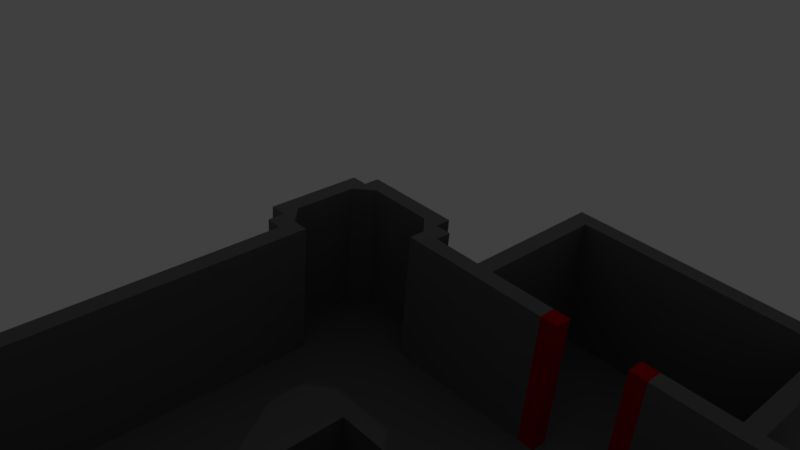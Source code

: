# Source: map1.blend  (saved by Blender 2.79.0; exported with 4.5.12 LTS)
import bpy
from mathutils import Matrix  # noqa: F401  (used for matrix-valued properties, if any)

bpy.ops.wm.read_factory_settings(use_empty=True)
scene = bpy.context.scene
scene.name = 'Scene'

# ---- collections
col_collection_1 = bpy.data.collections.new('Collection 1'); scene.collection.children.link(col_collection_1)

# ---- materials (node trees are filled in below, after node groups)
mat_material_005 = bpy.data.materials.new('Material.005')
mat_material_005.alpha_threshold = 0.0
mat_material_005.use_transparent_shadow = False
mat_material_005.preview_render_type = 'CUBE'
mat_material_005.diffuse_color = (0.1574, 0.1574, 0.1574, 1.0)
mat_material_005.roughness = 0.5
mat_material_002 = bpy.data.materials.new('Material.002')
mat_material_002.alpha_threshold = 0.0
mat_material_002.use_transparent_shadow = False
mat_material_002.preview_render_type = 'CUBE'
mat_material_002.diffuse_color = (0.4564, 0.0, 0.0, 1.0)
mat_material_002.specular_color = (0.4575, 0.0, 0.0)
mat_material_002.roughness = 0.5
mat_material_003 = bpy.data.materials.new('Material.003')
mat_material_003.alpha_threshold = 0.0
mat_material_003.use_transparent_shadow = False
mat_material_003.preview_render_type = 'CUBE'
mat_material_003.diffuse_color = (0.0, 0.0, 0.4564, 1.0)
mat_material_003.roughness = 0.5
mat_material_004 = bpy.data.materials.new('Material.004')
mat_material_004.alpha_threshold = 0.0
mat_material_004.use_transparent_shadow = False
mat_material_004.preview_render_type = 'CUBE'
mat_material_004.diffuse_color = (0.1025, 0.04689, 0.02991, 1.0)
mat_material_004.roughness = 0.5
mat_material_006 = bpy.data.materials.new('Material.006')
mat_material_006.alpha_threshold = 0.0
mat_material_006.use_transparent_shadow = False
mat_material_006.diffuse_color = (0.02198, 0.02198, 0.02198, 1.0)
mat_material_006.roughness = 0.5

# ---- material node trees

# ---- world
world_world = bpy.data.worlds.new('World'); scene.world = world_world
world_world.color = (0.05088, 0.05088, 0.05088)
world_world.use_sun_shadow = False
world_world.sun_shadow_jitter_overblur = 0.0
world_world.cycles.sampling_method = 'MANUAL'

# ---- cameras
cam_camera = bpy.data.cameras.new('Camera')
cam_camera.clip_end = 100.0
cam_camera.lens = 35.0
cam_camera.sensor_width = 32.0
cam_camera.sensor_height = 18.0
cam_camera.ortho_scale = 7.314
cam_camera.dof.focus_distance = 0.0
cam_camera.dof.aperture_fstop = 128.0

# ---- lights
light_lamp = bpy.data.lights.new('Lamp', 'POINT')
light_lamp.transmission_factor = 0.0
light_lamp.cutoff_distance = 30.0
light_lamp.energy = 100.0
light_lamp.shadow_buffer_clip_start = 1.001
light_lamp.shadow_soft_size = 0.1
light_lamp.shadow_maximum_resolution = 0.006
light_lamp.use_absolute_resolution = True

# ---- meshes
me_plane_001 = bpy.data.meshes.new('Plane.001')
me_plane_001.from_pydata([(0.5046, -0.001836, 0.2869), (0.5046, 3.998, 0.2869), (0.5046, -4.002, 0.2869), (-3.495, -0.001836, 0.2869), (4.505, -4.002, 0.2869), (-3.495, -4.002, 0.2869), (-3.495, 3.998, 0.2869), (4.505, 3.998, 0.2869), (0.5046, 5.998, 0.2869), (2.505, -0.001836, 0.2869), (0.5046, -6.002, 0.2869), (-1.495, -0.001836, 0.2869), (2.505, -4.002, 0.2869), (-3.495, -2.002, 0.2869), (-1.495, -4.002, 0.2869), (-3.495, 1.998, 0.2869), (-1.495, 3.998, 0.2869), (2.505, 3.998, 0.2869), (2.505, 1.998, 0.2869), (-1.495, -6.002, 0.2869), (2.505, -2.002, 0.2869), (-1.495, 5.998, 0.2869), (0.5046, -1.002, 0.2869), (1.505, -0.001836, 0.2869), (0.5046, 2.998, 0.2869), (0.5046, -5.002, 0.2869), (-2.495, -0.001836, 0.2869), (1.505, -4.002, 0.2869), (-3.495, -1.002, 0.2869), (-2.495, -4.002, 0.2869), (-3.495, 2.998, 0.2869), (-2.495, 3.998, 0.2869), (4.505, 2.998, 0.2869), (1.505, 3.998, 0.2869), (0.5046, 4.998, 0.2869), (0.5046, -3.002, 0.2869), (3.505, -0.001836, 0.2869), (0.5046, 0.9982, 0.2869), (-0.4954, -0.001836, 0.2869), (4.505, -3.002, 0.2869), (3.505, -4.002, 0.2869), (-3.495, -3.002, 0.2869), (-4.495, -4.002, 0.2869), (-0.4954, -4.002, 0.2869), (-3.495, 0.9982, 0.2869), (-4.495, 3.998, 0.2869), (-0.4954, 3.998, 0.2869), (3.505, 3.998, 0.2869), (2.505, 2.998, 0.2869), (2.505, 0.9982, 0.2869), (3.505, 1.998, 0.2869), (1.505, 5.998, 0.2869), (-1.495, 2.998, 0.2869), (-1.495, 0.9982, 0.2869), (-2.495, 1.998, 0.2869), (-1.495, -5.002, 0.2869), (-0.4954, -6.002, 0.2869), (1.505, -6.002, 0.2869), (2.505, -1.002, 0.2869), (2.505, -3.002, 0.2869), (3.505, -2.002, 0.2869), (-1.495, -1.002, 0.2869), (-1.495, -3.002, 0.2869), (-2.495, -2.002, 0.2869), (-1.495, 4.998, 0.2869), (-0.4954, 5.998, 0.2869), (-0.4954, 4.998, 0.2869), (-0.4954, -3.002, 0.2869), (-2.495, -3.002, 0.2869), (-2.495, -1.002, 0.2869), (3.505, -3.002, 0.2869), (1.505, -3.002, 0.2869), (1.505, -1.002, 0.2869), (1.505, -5.002, 0.2869), (-4.495, -3.002, 0.2869), (-0.4954, 0.9982, 0.2869), (-2.495, 0.9982, 0.2869), (-2.495, 2.998, 0.2869), (1.505, 4.998, 0.2869), (3.505, 0.9982, 0.2869), (1.505, 0.9982, 0.2869), (1.505, 2.998, 0.2869), (3.505, 2.998, 0.2869), (-0.4954, 2.998, 0.2869), (-4.495, 2.998, 0.2869), (-0.4954, -5.002, 0.2869), (3.505, -1.002, 0.2869), (-0.4954, -1.002, 0.2869), (0.5046, -0.5018, 0.2869), (1.005, -0.001836, 0.2869), (0.5046, 3.498, 0.2869), (0.5046, -4.502, 0.2869), (-2.995, -0.001836, 0.2869), (4.505, -4.502, 0.2869), (1.005, -4.002, 0.2869), (-3.495, -0.5018, 0.2869), (-3.495, -4.502, 0.2869), (-2.995, -4.002, 0.2869), (-3.495, 3.498, 0.2869), (-2.995, 3.998, 0.2869), (4.505, 3.498, 0.2869), (1.005, 3.998, 0.2869), (0.5046, 5.498, 0.2869), (0.5046, -2.502, 0.2869), (3.005, -0.001836, 0.2869), (0.5046, 1.498, 0.2869), (0.5046, -6.502, 0.2869), (-0.9954, -0.001836, 0.2869), (3.005, -4.002, 0.2869), (-3.495, -2.502, 0.2869), (-0.9954, -4.002, 0.2869), (-3.495, 1.498, 0.2869), (-0.9954, 3.998, 0.2869), (3.005, 3.998, 0.2869), (2.505, 3.498, 0.2869), (2.505, 1.498, 0.2869), (3.005, 1.998, 0.2869), (1.005, 5.998, 0.2869), (-1.495, 3.498, 0.2869), (-1.495, 1.498, 0.2869), (-2.995, 1.998, 0.2869), (-1.495, -4.502, 0.2869), (-1.495, -6.502, 0.2869), (-0.9954, -6.002, 0.2869), (1.005, -6.002, 0.2869), (2.505, -0.5018, 0.2869), (2.505, -2.502, 0.2869), (3.005, -2.002, 0.2869), (-1.495, -0.5018, 0.2869), (-1.495, -2.502, 0.2869), (-2.995, -2.002, 0.2869), (-1.495, 5.498, 0.2869), (-0.9954, 5.998, 0.2869), (0.5046, 6.498, 0.2869), (0.5046, -1.502, 0.2869), (2.005, -0.001836, 0.2869), (0.5046, 2.498, 0.2869), (0.5046, -5.502, 0.2869), (-1.995, -0.001836, 0.2869), (2.005, -4.002, 0.2869), (-3.495, -1.502, 0.2869), (-1.995, -4.002, 0.2869), (-3.495, 2.498, 0.2869), (-1.995, 3.998, 0.2869), (2.005, 3.998, 0.2869), (0.5046, 4.498, 0.2869), (0.5046, -3.502, 0.2869), (-3.995, -0.001836, 0.2869), (4.005, -0.001836, 0.2869), (0.5046, 0.4982, 0.2869), (0.004589, -0.001836, 0.2869), (4.505, -3.502, 0.2869), (4.005, -4.002, 0.2869), (-3.495, -3.502, 0.2869), (-3.995, -4.002, 0.2869), (0.004589, -4.002, 0.2869), (-3.495, 4.498, 0.2869), (-3.495, 0.4982, 0.2869), (-3.995, 3.998, 0.2869), (0.004589, 3.998, 0.2869), (4.505, 4.498, 0.2869), (4.005, 3.998, 0.2869), (2.505, 2.498, 0.2869), (2.505, 0.4982, 0.2869), (4.005, 1.998, 0.2869), (2.005, 5.998, 0.2869), (-1.495, 2.498, 0.2869), (-1.495, 0.4982, 0.2869), (-3.995, 1.998, 0.2869), (-1.495, -5.502, 0.2869), (-1.995, -6.002, 0.2869), (0.004589, -6.002, 0.2869), (-3.995, -2.002, 0.2869), (2.005, -6.002, 0.2869), (2.505, -1.502, 0.2869), (2.505, -3.502, 0.2869), (4.005, -2.002, 0.2869), (-1.495, -1.502, 0.2869), (-1.495, -3.502, 0.2869), (-1.495, 6.498, 0.2869), (-1.495, 4.498, 0.2869), (-1.995, 5.998, 0.2869), (0.004589, 5.998, 0.2869), (-0.4954, 5.498, 0.2869), (-0.4954, 4.498, 0.2869), (-0.9954, 4.998, 0.2869), (0.004589, 4.998, 0.2869), (-1.995, 4.998, 0.2869), (-0.4954, -2.502, 0.2869), (-0.4954, -3.502, 0.2869), (-0.9954, -3.002, 0.2869), (0.004589, -3.002, 0.2869), (-2.495, -2.502, 0.2869), (-2.495, -3.502, 0.2869), (-2.995, -3.002, 0.2869), (-1.995, -3.002, 0.2869), (-2.495, -0.5018, 0.2869), (-2.495, -1.502, 0.2869), (-2.995, -1.002, 0.2869), (3.505, -2.502, 0.2869), (3.505, -3.502, 0.2869), (3.005, -3.002, 0.2869), (4.005, -3.002, 0.2869), (1.505, -2.502, 0.2869), (1.505, -3.502, 0.2869), (1.005, -3.002, 0.2869), (2.005, -3.002, 0.2869), (1.505, -0.5018, 0.2869), (1.505, -1.502, 0.2869), (1.005, -1.002, 0.2869), (1.505, -6.502, 0.2869), (1.505, -4.502, 0.2869), (1.505, -5.502, 0.2869), (1.005, -5.002, 0.2869), (2.005, -5.002, 0.2869), (-4.495, -3.502, 0.2869), (-3.995, -3.002, 0.2869), (-0.4954, -6.502, 0.2869), (-1.995, -5.002, 0.2869), (-4.495, 4.498, 0.2869), (-3.995, 0.9982, 0.2869), (-0.4954, 1.498, 0.2869), (-0.4954, 0.4982, 0.2869), (-0.9954, 0.9982, 0.2869), (0.004589, 0.9982, 0.2869), (-2.495, 1.498, 0.2869), (-2.495, 0.4982, 0.2869), (-2.995, 0.9982, 0.2869), (-2.495, 3.498, 0.2869), (-2.495, 2.498, 0.2869), (-2.995, 2.998, 0.2869), (-1.995, 2.998, 0.2869), (3.505, 4.498, 0.2869), (1.505, 5.498, 0.2869), (1.505, 4.498, 0.2869), (1.005, 4.998, 0.2869), (2.005, 4.998, 0.2869), (1.505, 6.498, 0.2869), (3.505, 1.498, 0.2869), (3.505, 0.4982, 0.2869), (3.005, 0.9982, 0.2869), (4.005, 0.9982, 0.2869), (1.505, 1.498, 0.2869), (1.505, 0.4982, 0.2869), (1.005, 0.9982, 0.2869), (1.505, 3.498, 0.2869), (1.505, 2.498, 0.2869), (1.005, 2.998, 0.2869), (2.005, 2.998, 0.2869), (3.505, 3.498, 0.2869), (3.505, 2.498, 0.2869), (3.005, 2.998, 0.2869), (4.005, 2.998, 0.2869), (-0.4954, 3.498, 0.2869), (-0.4954, 2.498, 0.2869), (-0.9954, 2.998, 0.2869), (0.004589, 2.998, 0.2869), (-4.495, 3.498, 0.2869), (-3.995, 2.998, 0.2869), (-0.4954, -4.502, 0.2869), (-0.4954, -5.502, 0.2869), (-0.9954, -5.002, 0.2869), (0.004589, -5.002, 0.2869), (-4.495, -4.502, 0.2869), (-3.995, -1.002, 0.2869), (3.505, -4.502, 0.2869), (3.505, -0.5018, 0.2869), (3.505, -1.502, 0.2869), (3.005, -1.002, 0.2869), (4.005, -1.002, 0.2869), (-0.4954, -0.5018, 0.2869), (-0.4954, -1.502, 0.2869), (-0.9954, -1.002, 0.2869), (0.004589, -1.002, 0.2869), (-0.4954, 6.498, 0.2869), (0.004589, 6.498, 0.2869), (-0.9954, 6.498, 0.2869), (0.004589, -1.502, 0.2869), (-0.9954, -1.502, 0.2869), (-0.9954, -0.5018, 0.2869), (4.005, -1.502, 0.2869), (3.005, -1.502, 0.2869), (3.005, -0.5018, 0.2869), (3.005, -4.502, 0.2869), (-3.995, -1.502, 0.2869), (0.004589, -5.502, 0.2869), (-0.9954, -5.502, 0.2869), (-0.9954, -4.502, 0.2869), (-3.995, 2.498, 0.2869), (0.004589, 2.498, 0.2869), (-0.9954, 2.498, 0.2869), (-0.9954, 3.498, 0.2869), (4.005, 2.498, 0.2869), (3.005, 2.498, 0.2869), (3.005, 3.498, 0.2869), (2.005, 2.498, 0.2869), (1.005, 2.498, 0.2869), (1.005, 3.498, 0.2869), (2.005, 0.4982, 0.2869), (1.005, 0.4982, 0.2869), (1.005, 1.498, 0.2869), (4.005, 0.4982, 0.2869), (3.005, 0.4982, 0.2869), (3.005, 1.498, 0.2869), (2.005, 6.498, 0.2869), (1.005, 6.498, 0.2869), (2.005, 4.498, 0.2869), (1.005, 4.498, 0.2869), (1.005, 5.498, 0.2869), (4.005, 4.498, 0.2869), (3.005, 4.498, 0.2869), (-1.995, 2.498, 0.2869), (-2.995, 2.498, 0.2869), (-2.995, 3.498, 0.2869), (-1.995, 0.4982, 0.2869), (-2.995, 0.4982, 0.2869), (-2.995, 1.498, 0.2869), (0.004589, 0.4982, 0.2869), (-0.9954, 0.4982, 0.2869), (-0.9954, 1.498, 0.2869), (-3.995, 0.4982, 0.2869), (-3.995, 4.498, 0.2869), (-1.995, -5.502, 0.2869), (-2.995, -4.502, 0.2869), (-0.9954, -6.502, 0.2869), (-3.995, -3.502, 0.2869), (2.005, -5.502, 0.2869), (1.005, -5.502, 0.2869), (1.005, -4.502, 0.2869), (1.005, -6.502, 0.2869), (1.005, -1.502, 0.2869), (1.005, -0.5018, 0.2869), (2.005, -3.502, 0.2869), (1.005, -3.502, 0.2869), (1.005, -2.502, 0.2869), (4.005, -3.502, 0.2869), (3.005, -3.502, 0.2869), (3.005, -2.502, 0.2869), (-2.995, -1.502, 0.2869), (-2.995, -0.5018, 0.2869), (-1.995, -3.502, 0.2869), (-2.995, -3.502, 0.2869), (-2.995, -2.502, 0.2869), (0.004589, -3.502, 0.2869), (-0.9954, -3.502, 0.2869), (-0.9954, -2.502, 0.2869), (-1.995, 6.498, 0.2869), (-1.995, 4.498, 0.2869), (-2.995, 4.498, 0.2869), (0.004589, 4.498, 0.2869), (-0.9954, 4.498, 0.2869), (-0.9954, 5.498, 0.2869), (0.004589, 5.498, 0.2869), (-1.995, 5.498, 0.2869), (0.004589, -2.502, 0.2869), (-1.995, -2.502, 0.2869), (-1.995, -0.5018, 0.2869), (4.005, -2.502, 0.2869), (2.005, -2.502, 0.2869), (2.005, -0.5018, 0.2869), (2.005, -6.502, 0.2869), (2.005, -4.502, 0.2869), (-3.995, -2.502, 0.2869), (0.004589, -6.502, 0.2869), (-1.995, -6.502, 0.2869), (-1.995, -4.502, 0.2869), (-3.995, 1.498, 0.2869), (0.004589, 1.498, 0.2869), (-1.995, 3.498, 0.2869), (2.005, 5.498, 0.2869), (4.005, 1.498, 0.2869), (2.005, 3.498, 0.2869), (4.005, 3.498, 0.2869), (0.004589, 3.498, 0.2869), (-3.995, 3.498, 0.2869), (0.004589, -4.502, 0.2869), (-3.995, -4.502, 0.2869), (-3.995, -0.5018, 0.2869), (4.005, -4.502, 0.2869), (4.005, -0.5018, 0.2869), (0.004589, -0.5018, 0.2869), (0.5046, -2.502, -3.147), (0.5046, -2.002, -3.147), (0.5046, 1.498, -3.147), (0.5046, 1.998, -3.147), (2.505, 1.498, -3.147), (2.505, 1.998, -3.147), (1.005, 1.998, -3.147), (-1.495, 1.498, -3.147), (-1.495, 1.998, -3.147), (-0.9954, 1.998, -3.147), (2.505, -2.502, -3.147), (2.505, -2.002, -3.147), (1.005, -2.002, -3.147), (-1.495, -2.502, -3.147), (-1.495, -2.002, -3.147), (-0.9954, -2.002, -3.147), (2.505, 0.4982, -3.147), (2.505, 0.9982, -3.147), (2.005, 1.998, -3.147), (1.505, 1.998, -3.147), (-1.495, 0.4982, -3.147), (-1.495, 0.9982, -3.147), (-1.995, 1.998, -3.147), (-2.495, 1.998, -3.147), (0.004589, 1.998, -3.147), (-0.4954, 1.998, -3.147), (2.505, -1.502, -3.147), (2.505, -1.002, -3.147), (2.005, -2.002, -3.147), (1.505, -2.002, -3.147), (-1.495, -1.502, -3.147), (-1.495, -1.002, -3.147), (-1.995, -2.002, -3.147), (-2.495, -2.002, -3.147), (0.004589, -2.002, -3.147), (-0.4954, -2.002, -3.147), (-0.4954, -2.502, -3.147), (-2.495, -2.502, -3.147), (-2.495, -1.502, -3.147), (-2.495, -1.002, -3.147), (-1.995, -1.002, -3.147), (1.505, -2.502, -3.147), (1.505, -1.502, -3.147), (1.505, -1.002, -3.147), (2.005, -1.002, -3.147), (-0.4954, 1.498, -3.147), (-2.495, 1.498, -3.147), (-2.495, 0.4982, -3.147), (-2.495, 0.9982, -3.147), (-1.995, 0.9982, -3.147), (1.505, 1.498, -3.147), (1.505, 0.4982, -3.147), (1.505, 0.9982, -3.147), (2.005, 0.9982, -3.147), (2.505, -0.5018, -3.147), (-1.495, -0.5018, -3.147), (0.5046, -1.502, -3.147), (0.5046, 2.498, -3.147), (2.505, 2.498, -3.147), (-1.495, 2.498, -3.147), (-2.495, -0.5018, -3.147), (1.505, -0.5018, -3.147), (-2.495, 2.498, -3.147), (1.505, 2.498, -3.147), (-0.4954, 2.498, -3.147), (-0.4954, -1.502, -3.147), (0.004589, -1.502, -3.147), (-0.9954, -1.502, -3.147), (0.004589, 2.498, -3.147), (-0.9954, 2.498, -3.147), (2.005, 2.498, -3.147), (1.005, 2.498, -3.147), (2.005, 0.4982, -3.147), (1.005, 1.498, -3.147), (-1.995, 2.498, -3.147), (-1.995, 0.4982, -3.147), (-0.9954, 1.498, -3.147), (2.005, -1.502, -3.147), (1.005, -1.502, -3.147), (1.005, -2.502, -3.147), (-1.995, -1.502, -3.147), (-0.9954, -2.502, -3.147), (0.004589, -2.502, -3.147), (-1.995, -2.502, -3.147), (-1.995, -0.5018, -3.147), (2.005, -2.502, -3.147), (2.005, -0.5018, -3.147), (0.004589, 1.498, -3.147), (-1.995, 1.498, -3.147), (2.005, 1.498, -3.147), (-2.495, 0.9982, 0.2869), (-2.495, 0.9982, -3.147), (0.5046, -4.252, 0.2869), (4.505, -4.252, 0.2869), (0.7546, -4.002, 0.2869), (4.755, -4.002, 0.2869), (4.505, 3.748, 0.2869), (0.7546, 3.998, 0.2869), (4.755, 3.998, 0.2869), (2.755, -4.002, 0.2869), (-1.245, -4.002, 0.2869), (-1.245, 3.998, 0.2869), (2.755, 3.998, 0.2869), (-1.495, -4.252, 0.2869), (2.505, -4.252, 0.2869), (1.755, -4.002, 0.2869), (-2.245, -4.002, 0.2869), (-2.245, 3.998, 0.2869), (4.505, 2.748, 0.2869), (1.755, 3.998, 0.2869), (-4.245, -0.001836, 0.2869), (4.505, -3.252, 0.2869), (-3.495, 4.748, 0.2869), (4.505, 4.748, 0.2869), (-4.245, 1.998, 0.2869), (-4.245, -2.002, 0.2869), (4.755, -3.002, 0.2869), (1.505, -4.252, 0.2869), (-4.495, -3.252, 0.2869), (-4.245, -3.002, 0.2869), (-2.495, -4.252, 0.2869), (-4.495, 4.748, 0.2869), (-4.245, 0.9982, 0.2869), (3.505, 4.748, 0.2869), (4.755, 2.998, 0.2869), (-4.495, 3.748, 0.2869), (-4.495, 2.748, 0.2869), (-4.245, 2.998, 0.2869), (-0.4954, -4.252, 0.2869), (-4.495, -4.252, 0.2869), (-4.245, -1.002, 0.2869), (4.505, -4.752, 0.2869), (1.255, -4.002, 0.2869), (-3.495, -4.752, 0.2869), (-2.745, -4.002, 0.2869), (-2.745, 3.998, 0.2869), (4.505, 3.248, 0.2869), (1.255, 3.998, 0.2869), (4.505, -2.752, 0.2869), (-4.745, -4.002, 0.2869), (-0.7454, -4.002, 0.2869), (-4.745, 3.998, 0.2869), (-0.7454, 3.998, 0.2869), (2.255, -4.002, 0.2869), (-1.745, -4.002, 0.2869), (-1.745, 3.998, 0.2869), (2.255, 3.998, 0.2869), (0.5046, 4.248, 0.2869), (4.255, -0.001836, 0.2869), (4.505, -3.752, 0.2869), (4.505, 4.248, 0.2869), (4.255, 1.998, 0.2869), (2.505, 4.248, 0.2869), (4.255, -2.002, 0.2869), (-1.495, 4.248, 0.2869), (-0.4954, 4.248, 0.2869), (-2.495, 4.248, 0.2869), (4.255, -3.002, 0.2869), (-4.495, -2.752, 0.2869), (-4.495, -3.752, 0.2869), (-4.745, -3.002, 0.2869), (-4.495, 4.248, 0.2869), (1.505, 4.248, 0.2869), (4.255, 0.9982, 0.2869), (4.255, 2.998, 0.2869), (-4.495, 3.248, 0.2869), (-4.745, 2.998, 0.2869), (-4.495, -4.752, 0.2869), (3.505, -4.752, 0.2869), (4.255, -1.002, 0.2869), (4.005, -1.252, 0.2869), (4.005, -1.752, 0.2869), (4.255, -1.502, 0.2869), (3.005, -4.252, 0.2869), (3.005, -4.752, 0.2869), (2.755, -4.502, 0.2869), (3.255, -4.502, 0.2869), (-3.995, -1.252, 0.2869), (-3.995, -1.752, 0.2869), (-4.245, -1.502, 0.2869), (-4.745, -4.502, 0.2869), (-0.9954, -4.252, 0.2869), (-1.245, -4.502, 0.2869), (-0.7454, -4.502, 0.2869), (-3.995, 2.748, 0.2869), (-3.995, 2.248, 0.2869), (-4.245, 2.498, 0.2869), (-4.745, 3.498, 0.2869), (4.005, 2.748, 0.2869), (4.005, 2.248, 0.2869), (4.255, 2.498, 0.2869), (4.755, 3.498, 0.2869), (4.005, 0.7482, 0.2869), (4.005, 0.2482, 0.2869), (4.255, 0.4982, 0.2869), (2.005, 4.248, 0.2869), (1.755, 4.498, 0.2869), (1.005, 4.248, 0.2869), (0.7546, 4.498, 0.2869), (1.255, 4.498, 0.2869), (4.005, 4.748, 0.2869), (3.755, 4.498, 0.2869), (4.255, 4.498, 0.2869), (3.005, 4.748, 0.2869), (3.005, 4.248, 0.2869), (2.755, 4.498, 0.2869), (3.255, 4.498, 0.2869), (-3.995, 0.7482, 0.2869), (-3.995, 0.2482, 0.2869), (-4.245, 0.4982, 0.2869), (-3.995, 4.748, 0.2869), (-4.245, 4.498, 0.2869), (-3.745, 4.498, 0.2869), (-4.745, 4.498, 0.2869), (-2.995, -4.252, 0.2869), (-2.995, -4.752, 0.2869), (-3.245, -4.502, 0.2869), (-2.745, -4.502, 0.2869), (-4.745, -3.502, 0.2869), (4.755, -4.502, 0.2869), (1.005, -4.252, 0.2869), (0.7546, -4.502, 0.2869), (1.255, -4.502, 0.2869), (4.755, -3.502, 0.2869), (-1.995, 4.248, 0.2869), (-1.745, 4.498, 0.2869), (-2.995, 4.748, 0.2869), (-2.995, 4.248, 0.2869), (-3.245, 4.498, 0.2869), (-2.745, 4.498, 0.2869), (-0.9954, 4.248, 0.2869), (-1.245, 4.498, 0.2869), (-0.7454, 4.498, 0.2869), (4.755, 4.498, 0.2869), (4.005, -2.252, 0.2869), (4.005, -2.752, 0.2869), (4.255, -2.502, 0.2869), (2.005, -4.252, 0.2869), (1.755, -4.502, 0.2869), (-3.995, -2.252, 0.2869), (-3.995, -2.752, 0.2869), (-4.245, -2.502, 0.2869), (-1.995, -4.252, 0.2869), (-1.745, -4.502, 0.2869), (-3.995, 1.748, 0.2869), (-3.995, 1.248, 0.2869), (-4.245, 1.498, 0.2869), (4.005, 1.748, 0.2869), (4.005, 1.248, 0.2869), (4.255, 1.498, 0.2869), (-3.995, -4.752, 0.2869), (-4.245, -4.502, 0.2869), (-3.745, -4.502, 0.2869), (-3.995, -0.2518, 0.2869), (-3.995, -0.7518, 0.2869), (-4.245, -0.5018, 0.2869), (4.005, -4.752, 0.2869), (3.755, -4.502, 0.2869), (4.255, -4.502, 0.2869), (4.005, -0.2518, 0.2869), (4.005, -0.7518, 0.2869), (4.255, -0.5018, 0.2869), (4.255, -0.7518, 0.2869), (4.255, -4.752, 0.2869), (3.755, -4.752, 0.2869), (-4.245, -0.7518, 0.2869), (-4.245, -0.2518, 0.2869), (-3.745, -4.752, 0.2869), (-4.245, -4.752, 0.2869), (4.255, 1.248, 0.2869), (-4.245, 1.248, 0.2869), (-4.245, 1.748, 0.2869), (-2.245, -4.252, 0.2869), (-4.245, -2.752, 0.2869), (-4.245, -2.252, 0.2869), (1.755, -4.252, 0.2869), (4.255, -2.752, 0.2869), (4.755, 4.248, 0.2869), (-0.7454, 4.248, 0.2869), (-1.245, 4.248, 0.2869), (-2.745, 4.248, 0.2869), (-3.245, 4.748, 0.2869), (-1.745, 4.248, 0.2869), (-2.245, 4.248, 0.2869), (4.755, -3.752, 0.2869), (4.755, -3.252, 0.2869), (0.7546, -4.252, 0.2869), (4.755, -4.252, 0.2869), (-4.745, -3.752, 0.2869), (-3.245, -4.752, 0.2869), (-4.745, 4.248, 0.2869), (-4.245, 4.748, 0.2869), (-4.245, 0.2482, 0.2869), (-4.245, 0.7482, 0.2869), (2.755, 4.248, 0.2869), (3.755, 4.748, 0.2869), (1.255, 4.248, 0.2869), (0.7546, 4.248, 0.2869), (2.255, 4.248, 0.2869), (1.755, 4.248, 0.2869), (4.255, 0.2482, 0.2869), (4.755, 3.248, 0.2869), (4.755, 3.748, 0.2869), (4.255, 2.248, 0.2869), (-4.745, 3.248, 0.2869), (-4.245, 2.248, 0.2869), (-4.245, 2.748, 0.2869), (-1.245, -4.252, 0.2869), (-4.245, -1.752, 0.2869), (-4.245, -1.252, 0.2869), (3.255, -4.752, 0.2869), (2.755, -4.252, 0.2869), (4.255, -1.752, 0.2869), (4.255, -1.252, 0.2869), (-4.745, -4.252, 0.2869), (-0.7454, -4.252, 0.2869), (-4.745, 3.748, 0.2869), (4.255, 2.748, 0.2869), (4.255, 0.7482, 0.2869), (4.255, 4.748, 0.2869), (3.255, 4.748, 0.2869), (-3.745, 4.748, 0.2869), (-2.745, -4.252, 0.2869), (-4.745, -3.252, 0.2869), (1.255, -4.252, 0.2869), (4.255, -2.252, 0.2869), (2.255, -4.252, 0.2869), (-1.745, -4.252, 0.2869), (4.255, 1.748, 0.2869), (4.255, -0.2518, 0.2869), (-1.495, -4.002, 0.2869), (-1.495, 3.998, 0.2869), (-2.495, -4.002, 0.2869), (-2.495, 3.998, 0.2869), (-4.495, -4.002, 0.2869), (-0.4954, -4.002, 0.2869), (-4.495, 3.998, 0.2869), (-0.4954, 3.998, 0.2869), (-3.495, -4.502, 0.2869), (-2.995, -4.002, 0.2869), (-2.995, 3.998, 0.2869), (-0.9954, -4.002, 0.2869), (-0.9954, 3.998, 0.2869), (-1.995, -4.002, 0.2869), (-1.995, 3.998, 0.2869), (-3.995, -0.001836, 0.2869), (-3.495, 4.498, 0.2869), (-3.995, 1.998, 0.2869), (-3.995, -2.002, 0.2869), (-4.495, -3.502, 0.2869), (-3.995, 0.9982, 0.2869), (-4.495, 3.498, 0.2869), (-3.995, -1.002, 0.2869), (-3.995, -1.502, 0.2869), (-3.995, 2.498, 0.2869), (-3.995, 0.4982, 0.2869), (-3.995, 4.498, 0.2869), (-3.995, -2.502, 0.2869), (-3.995, 1.498, 0.2869), (-3.995, -4.502, 0.2869), (-3.995, -0.5018, 0.2869), (-1.245, -4.002, 0.2869), (-1.245, 3.998, 0.2869), (-2.245, -4.002, 0.2869), (-2.245, 3.998, 0.2869), (-4.495, -3.252, 0.2869), (-4.245, -3.002, 0.2869), (-4.495, 3.748, 0.2869), (-4.245, 2.998, 0.2869), (-4.495, -4.252, 0.2869), (-2.745, -4.002, 0.2869), (-2.745, 3.998, 0.2869), (-0.7454, -4.002, 0.2869), (-0.7454, 3.998, 0.2869), (-1.745, -4.002, 0.2869), (-1.745, 3.998, 0.2869), (-4.495, -3.752, 0.2869), (-4.495, 4.248, 0.2869), (-4.495, 3.248, 0.2869), (-3.995, -1.252, 0.2869), (-3.995, -1.752, 0.2869), (-3.995, 2.748, 0.2869), (-3.995, 2.248, 0.2869), (-3.995, 0.7482, 0.2869), (-3.995, 0.2482, 0.2869), (-4.245, 4.498, 0.2869), (-3.745, 4.498, 0.2869), (-2.995, -4.252, 0.2869), (-3.245, -4.502, 0.2869), (-2.995, 4.248, 0.2869), (-3.245, 4.498, 0.2869), (-3.995, -2.252, 0.2869), (-3.995, -2.752, 0.2869), (-3.995, 1.748, 0.2869), (-3.995, 1.248, 0.2869), (-4.245, -4.502, 0.2869), (-3.745, -4.502, 0.2869), (-3.995, -0.2518, 0.2869), (-3.995, -0.7518, 0.2869), (-1.995, -4.002, 2.287), (-1.745, -4.002, 2.287), (2.005, -4.002, 2.287), (2.255, -4.002, 2.287), (-0.9954, 3.998, 2.287), (-0.7454, 3.998, 2.287), (-0.9954, -4.002, 2.287), (-0.7454, -4.002, 2.287), (1.005, 3.998, 2.287), (1.255, 3.998, 2.287), (4.505, 3.498, 2.287), (4.505, 3.248, 2.287), (-2.995, 3.998, 2.287), (-2.745, 3.998, 2.287), (-2.995, -4.002, 2.287), (-2.745, -4.002, 2.287), (-3.495, -4.502, 2.287), (-3.495, -4.752, 2.287), (1.005, -4.002, 2.287), (1.255, -4.002, 2.287), (4.505, -4.502, 2.287), (4.505, -4.752, 2.287), (-4.495, -4.002, 2.287), (-4.495, -4.252, 2.287), (-0.4954, -4.002, 2.287), (-0.4954, -4.252, 2.287), (-4.245, 2.998, 2.287), (-4.495, 2.998, 2.287), (-4.495, 2.748, 2.287), (-4.495, 3.998, 2.287), (-4.495, 3.748, 2.287), (4.755, 2.998, 2.287), (-2.495, -4.252, 2.287), (-4.245, -3.002, 2.287), (-4.495, -3.002, 2.287), (-4.495, -3.252, 2.287), (1.505, -4.252, 2.287), (4.755, -3.002, 2.287), (4.505, -3.002, 2.287), (4.505, -3.252, 2.287), (1.505, 3.998, 2.287), (1.755, 3.998, 2.287), (4.505, 2.998, 2.287), (4.505, 2.748, 2.287), (-2.495, 3.998, 2.287), (-2.245, 3.998, 2.287), (-2.495, -4.002, 2.287), (-2.245, -4.002, 2.287), (1.505, -4.002, 2.287), (1.755, -4.002, 2.287), (2.505, -4.252, 2.287), (-1.495, -4.252, 2.287), (2.505, 3.998, 2.287), (2.755, 3.998, 2.287), (-1.495, 3.998, 2.287), (-1.245, 3.998, 2.287), (-1.495, -4.002, 2.287), (-1.245, -4.002, 2.287), (2.505, -4.002, 2.287), (2.755, -4.002, 2.287), (4.755, 3.998, 2.287), (0.5046, 3.998, 2.287), (0.7546, 3.998, 2.287), (4.505, 3.998, 2.287), (4.505, 3.748, 2.287), (4.755, -4.002, 2.287), (0.7546, -4.002, 2.287), (4.505, -4.002, 2.287), (4.505, -4.252, 2.287), (0.5046, -4.002, 2.287), (0.5046, -4.252, 2.287), (-1.745, 3.998, 2.287), (-1.995, 3.998, 2.287), (2.255, 3.998, 2.287), (2.005, 3.998, 2.287), (4.255, -0.001836, 2.287), (4.005, -0.001836, 2.287), (4.505, -3.752, 2.287), (4.505, -3.502, 2.287), (4.505, 4.248, 2.287), (4.505, 4.498, 2.287), (4.255, 1.998, 2.287), (4.005, 1.998, 2.287), (4.255, -2.002, 2.287), (4.005, -2.002, 2.287), (4.255, -3.002, 2.287), (4.005, -3.002, 2.287), (-4.495, -3.752, 2.287), (-4.495, -3.502, 2.287), (-4.495, 4.248, 2.287), (-4.495, 4.498, 2.287), (4.255, 0.9982, 2.287), (4.005, 0.9982, 2.287), (4.255, 2.998, 2.287), (4.005, 2.998, 2.287), (-4.495, 3.248, 2.287), (-4.495, 3.498, 2.287), (-4.495, -4.752, 2.287), (-4.495, -4.502, 2.287), (3.505, -4.752, 2.287), (3.505, -4.502, 2.287), (4.255, -1.002, 2.287), (4.005, -1.002, 2.287), (4.005, -1.252, 2.287), (4.005, -1.752, 2.287), (4.005, -1.502, 2.287), (4.255, -1.502, 2.287), (3.005, -4.252, 2.287), (3.005, -4.002, 2.287), (3.005, -4.752, 2.287), (3.005, -4.502, 2.287), (3.255, -4.502, 2.287), (-3.995, -1.252, 2.287), (-3.995, -1.002, 2.287), (-3.995, -1.752, 2.287), (-3.995, -1.502, 2.287), (-0.9954, -4.252, 2.287), (-3.995, 2.748, 2.287), (-3.995, 2.998, 2.287), (-3.995, 2.248, 2.287), (-3.995, 2.498, 2.287), (4.005, 2.748, 2.287), (4.005, 2.248, 2.287), (4.005, 2.498, 2.287), (4.255, 2.498, 2.287), (4.755, 3.498, 2.287), (4.005, 0.7482, 2.287), (4.005, 0.2482, 2.287), (4.005, 0.4982, 2.287), (4.255, 0.4982, 2.287), (3.755, 4.498, 2.287), (3.505, 4.498, 2.287), (4.255, 4.498, 2.287), (4.005, 4.498, 2.287), (3.005, 4.248, 2.287), (3.005, 4.498, 2.287), (3.255, 4.498, 2.287), (-3.995, 0.7482, 2.287), (-3.995, 0.9982, 2.287), (-3.995, 0.2482, 2.287), (-3.995, 0.4982, 2.287), (-4.245, 4.498, 2.287), (-3.745, 4.498, 2.287), (-3.995, 4.498, 2.287), (-2.995, -4.252, 2.287), (-2.995, -4.752, 2.287), (-2.995, -4.502, 2.287), (-3.245, -4.502, 2.287), (-2.745, -4.502, 2.287), (4.755, -4.502, 2.287), (1.005, -4.252, 2.287), (4.755, -3.502, 2.287), (-2.995, 4.248, 2.287), (-2.995, 4.498, 2.287), (-3.245, 4.498, 2.287), (-3.495, 4.498, 2.287), (-2.745, 4.498, 2.287), (4.755, 4.498, 2.287), (4.005, -2.252, 2.287), (4.005, -2.752, 2.287), (4.005, -2.502, 2.287), (4.255, -2.502, 2.287), (2.005, -4.252, 2.287), (-3.995, -2.252, 2.287), (-3.995, -2.002, 2.287), (-3.995, -2.752, 2.287), (-3.995, -2.502, 2.287), (-1.995, -4.252, 2.287), (-3.995, 1.748, 2.287), (-3.995, 1.998, 2.287), (-3.995, 1.248, 2.287), (-3.995, 1.498, 2.287), (4.005, 1.748, 2.287), (4.005, 1.248, 2.287), (4.005, 1.498, 2.287), (4.255, 1.498, 2.287), (-3.995, -4.752, 2.287), (-3.995, -4.502, 2.287), (-4.245, -4.502, 2.287), (-3.745, -4.502, 2.287), (-3.995, -0.2518, 2.287), (-3.995, -0.001836, 2.287), (-3.995, -0.7518, 2.287), (-3.995, -0.5018, 2.287), (4.005, -4.752, 2.287), (4.005, -4.502, 2.287), (3.755, -4.502, 2.287), (4.255, -4.502, 2.287), (4.005, -0.2518, 2.287), (4.005, -0.7518, 2.287), (4.005, -0.5018, 2.287), (4.255, -0.5018, 2.287), (3.005, 3.998, 2.287), (-4.245, -0.001836, 2.287), (-3.495, 4.748, 2.287), (4.505, 4.748, 2.287), (-4.245, 1.998, 2.287), (-4.245, -2.002, 2.287), (-3.995, -3.002, 2.287), (-4.495, 4.748, 2.287), (-4.245, 0.9982, 2.287), (3.505, 4.748, 2.287), (-4.245, -1.002, 2.287), (4.505, -2.752, 2.287), (-4.745, -4.002, 2.287), (-4.745, 3.998, 2.287), (-0.4954, 3.998, 2.287), (0.5046, 4.248, 2.287), (2.505, 4.248, 2.287), (-1.495, 4.248, 2.287), (-0.4954, 4.248, 2.287), (-2.495, 4.248, 2.287), (-4.495, -2.752, 2.287), (-4.745, -3.002, 2.287), (1.505, 4.248, 2.287), (-4.745, 2.998, 2.287), (2.755, -4.502, 2.287), (-4.245, -1.502, 2.287), (-4.745, -4.502, 2.287), (-4.245, 2.498, 2.287), (-4.745, 3.498, 2.287), (2.005, 4.248, 2.287), (1.005, 4.248, 2.287), (4.005, 4.748, 2.287), (3.005, 4.748, 2.287), (2.755, 4.498, 2.287), (-4.245, 0.4982, 2.287), (-3.995, 4.748, 2.287), (-4.745, 4.498, 2.287), (-4.745, -3.502, 2.287), (-1.995, 4.248, 2.287), (-2.995, 4.748, 2.287), (-0.9954, 4.248, 2.287), (-4.245, -2.502, 2.287), (-4.245, 1.498, 2.287), (-4.245, -0.5018, 2.287), (4.255, -0.7518, 2.287), (4.255, -4.752, 2.287), (3.755, -4.752, 2.287), (-4.245, -0.7518, 2.287), (-4.245, -0.2518, 2.287), (-3.745, -4.752, 2.287), (-4.245, -4.752, 2.287), (4.255, 1.248, 2.287), (-4.245, 1.248, 2.287), (-4.245, 1.748, 2.287), (-2.245, -4.252, 2.287), (-4.245, -2.752, 2.287), (-4.245, -2.252, 2.287), (1.755, -4.252, 2.287), (4.255, -2.752, 2.287), (4.755, 4.248, 2.287), (-0.7454, 4.248, 2.287), (-1.245, 4.248, 2.287), (-2.745, 4.248, 2.287), (-3.245, 4.748, 2.287), (-1.745, 4.248, 2.287), (-2.245, 4.248, 2.287), (4.755, -3.752, 2.287), (4.755, -3.252, 2.287), (0.7546, -4.252, 2.287), (4.755, -4.252, 2.287), (-4.745, -3.752, 2.287), (-3.245, -4.752, 2.287), (-4.745, 4.248, 2.287), (-4.245, 4.748, 2.287), (-4.245, 0.2482, 2.287), (-4.245, 0.7482, 2.287), (2.755, 4.248, 2.287), (3.755, 4.748, 2.287), (1.255, 4.248, 2.287), (0.7546, 4.248, 2.287), (2.255, 4.248, 2.287), (1.755, 4.248, 2.287), (4.255, 0.2482, 2.287), (4.755, 3.248, 2.287), (4.755, 3.748, 2.287), (4.255, 2.248, 2.287), (-4.745, 3.248, 2.287), (-4.245, 2.248, 2.287), (-4.245, 2.748, 2.287), (-1.245, -4.252, 2.287), (-4.245, -1.752, 2.287), (-4.245, -1.252, 2.287), (3.255, -4.752, 2.287), (2.755, -4.252, 2.287), (4.255, -1.752, 2.287), (4.255, -1.252, 2.287), (-4.745, -4.252, 2.287), (-0.7454, -4.252, 2.287), (-4.745, 3.748, 2.287), (4.255, 2.748, 2.287), (4.255, 0.7482, 2.287), (4.255, 4.748, 2.287), (3.255, 4.748, 2.287), (-3.745, 4.748, 2.287), (-2.745, -4.252, 2.287), (-4.745, -3.252, 2.287), (1.255, -4.252, 2.287), (4.255, -2.252, 2.287), (2.255, -4.252, 2.287), (-1.745, -4.252, 2.287), (4.255, 1.748, 2.287), (4.255, -0.2518, 2.287), (0.5046, -6.502, 0.2869), (0.5046, -6.002, 0.2869), (1.005, 5.998, 0.2869), (0.5046, 5.998, 0.2869), (-1.495, -6.502, 0.2869), (-1.495, -6.002, 0.2869), (-0.9954, -6.002, 0.2869), (1.005, -6.002, 0.2869), (-1.495, 5.498, 0.2869), (-1.495, 5.998, 0.2869), (-0.9954, 5.998, 0.2869), (2.005, 5.998, 0.2869), (1.505, 5.998, 0.2869), (-1.495, -5.502, 0.2869), (-1.495, -5.002, 0.2869), (0.004589, -6.002, 0.2869), (-0.4954, -6.002, 0.2869), (2.005, -6.002, 0.2869), (1.505, -6.002, 0.2869), (-1.495, 4.498, 0.2869), (-1.495, 4.998, 0.2869), (0.004589, 5.998, 0.2869), (-0.4954, 5.998, 0.2869), (1.505, -6.502, 0.2869), (1.505, -5.502, 0.2869), (1.505, -5.002, 0.2869), (2.005, -5.002, 0.2869), (-0.4954, -6.502, 0.2869), (1.505, 5.498, 0.2869), (1.505, 4.498, 0.2869), (1.505, 4.998, 0.2869), (2.005, 4.998, 0.2869), (-1.495, -4.502, 0.2869), (0.5046, 6.498, 0.2869), (-1.995, -6.002, 0.2869), (-1.495, 6.498, 0.2869), (-1.995, 5.998, 0.2869), (-1.995, 4.998, 0.2869), (1.505, -4.502, 0.2869), (-1.995, -5.002, 0.2869), (1.505, 6.498, 0.2869), (-0.4954, 6.498, 0.2869), (0.004589, 6.498, 0.2869), (-0.9954, 6.498, 0.2869), (2.005, 6.498, 0.2869), (1.005, 6.498, 0.2869), (2.005, 4.498, 0.2869), (1.755, 4.498, 0.2869), (-1.995, -5.502, 0.2869), (-0.9954, -6.502, 0.2869), (2.005, -5.502, 0.2869), (1.005, -6.502, 0.2869), (-1.995, 6.498, 0.2869), (-1.995, 4.498, 0.2869), (-1.745, 4.498, 0.2869), (-1.995, 5.498, 0.2869), (2.005, -6.502, 0.2869), (2.005, -4.502, 0.2869), (1.755, -4.502, 0.2869), (0.004589, -6.502, 0.2869), (-1.995, -6.502, 0.2869), (-1.995, -4.502, 0.2869), (-1.745, -4.502, 0.2869), (2.005, 5.498, 0.2869), (2.005, -6.252, 2.287), (2.005, -6.252, 0.2869), (1.755, -6.252, 0.2869), (1.755, -6.252, 2.287), (-1.995, -6.252, 2.287), (-1.995, -6.252, 0.2869), (-1.745, -6.252, 0.2869), (-1.745, -6.252, 2.287), (0.5046, -6.252, 0.2869), (-1.495, -6.252, 0.2869), (-1.245, -6.002, 0.2869), (0.7546, -6.002, 0.2869), (-0.2454, -6.002, 0.2869), (1.755, -6.002, 0.2869), (1.505, -6.252, 0.2869), (-0.4954, -6.252, 0.2869), (-0.7454, -6.002, 0.2869), (1.255, -6.002, 0.2869), (-1.745, -6.002, 0.2869), (0.2546, -6.002, 0.2869), (-0.9954, -6.252, 0.2869), (1.005, -6.252, 0.2869), (2.005, -6.252, 0.2869), (0.004589, -6.252, 0.2869), (-1.995, -6.252, 0.2869), (-0.2454, -6.252, 0.2869), (1.755, -6.252, 0.2869), (0.7546, -6.252, 0.2869), (-1.245, -6.252, 0.2869), (-0.7454, -6.252, 0.2869), (1.255, -6.252, 0.2869), (0.2546, -6.252, 0.2869), (-1.745, -6.252, 0.2869), (-1.245, -6.502, 2.287), (-1.495, -6.502, 2.287), (-0.7454, -6.502, 2.287), (-0.9954, -6.502, 2.287), (0.7546, -6.502, 2.287), (0.5046, -6.502, 2.287), (1.255, -6.502, 2.287), (1.005, -6.502, 2.287), (1.755, -6.502, 2.287), (1.505, -6.502, 2.287), (-0.2454, -6.502, 2.287), (-0.4954, -6.502, 2.287), (0.2546, -6.502, 2.287), (0.004589, -6.502, 2.287), (-1.745, -6.502, 2.287), (-1.995, -6.502, 2.287), (0.5046, -6.252, 2.287), (-1.495, -6.252, 2.287), (1.505, -6.252, 2.287), (-0.4954, -6.252, 2.287), (-0.9954, -6.252, 2.287), (1.005, -6.252, 2.287), (2.005, -6.502, 2.287), (1.755, 6.248, 2.287), (0.004589, -6.252, 2.287), (2.005, 6.248, 2.287), (-0.2454, -6.252, 2.287), (1.755, 6.248, 0.2869), (0.7546, -6.252, 2.287), (-1.245, -6.252, 2.287), (-0.7454, -6.252, 2.287), (1.255, -6.252, 2.287), (0.2546, -6.252, 2.287), (2.005, 6.248, 0.2869), (-1.745, 6.248, 0.2869), (-1.995, 6.248, 0.2869), (-1.745, 6.248, 2.287), (-1.995, 6.248, 2.287), (0.7546, 5.998, 0.2869), (-1.245, 5.998, 0.2869), (1.755, 5.998, 0.2869), (-0.2454, 5.998, 0.2869), (1.255, 5.998, 0.2869), (-0.7454, 5.998, 0.2869), (0.5046, 6.248, 0.2869), (-1.495, 6.248, 0.2869), (-1.745, 5.998, 0.2869), (0.2546, 5.998, 0.2869), (1.505, 6.248, 0.2869), (-0.4954, 6.248, 0.2869), (0.004589, 6.248, 0.2869), (-0.2454, 6.498, 0.2869), (0.2546, 6.498, 0.2869), (-0.9954, 6.248, 0.2869), (-1.245, 6.498, 0.2869), (-0.7454, 6.498, 0.2869), (2.005, 6.248, 0.2869), (1.755, 6.498, 0.2869), (1.005, 6.248, 0.2869), (0.7546, 6.498, 0.2869), (1.255, 6.498, 0.2869), (-1.995, 6.248, 0.2869), (-1.745, 6.498, 0.2869), (-1.745, 6.248, 0.2869), (1.255, 6.248, 0.2869), (0.7546, 6.248, 0.2869), (1.755, 6.248, 0.2869), (-0.7454, 6.248, 0.2869), (-1.245, 6.248, 0.2869), (0.2546, 6.248, 0.2869), (-0.2454, 6.248, 0.2869), (0.5046, 6.248, 2.287), (0.5046, 6.498, 2.287), (-1.495, 6.248, 2.287), (-1.495, 6.498, 2.287), (1.505, 6.248, 2.287), (1.505, 6.498, 2.287), (-0.4954, 6.248, 2.287), (-0.4954, 6.498, 2.287), (0.004589, 6.248, 2.287), (0.004589, 6.498, 2.287), (-0.2454, 6.498, 2.287), (0.2546, 6.498, 2.287), (-0.9954, 6.248, 2.287), (-0.9954, 6.498, 2.287), (-1.245, 6.498, 2.287), (-0.7454, 6.498, 2.287), (2.005, 6.498, 2.287), (1.755, 6.498, 2.287), (1.005, 6.248, 2.287), (1.005, 6.498, 2.287), (0.7546, 6.498, 2.287), (1.255, 6.498, 2.287), (-1.995, 6.498, 2.287), (-1.745, 6.498, 2.287), (1.255, 6.248, 2.287), (0.7546, 6.248, 2.287), (-0.7454, 6.248, 2.287), (-1.245, 6.248, 2.287), (0.2546, 6.248, 2.287), (-0.2454, 6.248, 2.287)], [(217, 1111), (1088, 122), (324, 1133), (1143, 363), (106, 1084), (428, 226), (1135, 329), (210, 1107)], [(380, 88, 0, 150), (691, 549, 879, 1064), (377, 95, 3, 147, 634), (376, 633, 96, 5, 154), (375, 91, 473, 2, 155), (374, 98, 6, 158), (373, 90, 1, 159), (372, 100, 477, 7, 161), (371, 114, 17, 527, 144), (69, 197, 419, 420), (368, 118, 16, 526, 143), (290, 166, 440, 450), (115, 18, 386, 385), (366, 111, 15, 168, 625), (121, 624, 1146, 1116), (165, 304, 1128, 1237, 1095), (555, 691, 1064, 889), (359, 125, 9, 135), (330, 134, 437, 459), (356, 128, 11, 138), (174, 58, 408, 407), (21, 132, 1094, 1220, 1093), (352, 102, 8, 182), (351, 183, 65, 132), (350, 613, 184, 66, 185), (349, 145, 34, 186), (624, 365, 1145, 1146), (72, 208, 423, 424), (344, 189, 67, 190), (343, 146, 35, 191), (342, 192, 63, 130), (341, 193, 68, 194), (340, 178, 62, 195), (339, 196, 26, 92), (338, 197, 69, 198), (337, 199, 60, 127), (336, 200, 70, 201), (516, 31, 824, 793), (136, 289, 449, 438), (333, 204, 71, 205), (332, 175, 59, 206), (331, 207, 23, 89), (330, 208, 72, 209), (56, 123, 1090, 1164, 1100), (327, 212, 73, 213), (325, 153, 41, 216), (131, 21, 1093, 1092), (323, 598, 928, 926), (347, 606, 1138, 1137), (320, 157, 44, 220, 588), (300, 242, 431, 454), (318, 222, 75, 223), (317, 149, 37, 224), (316, 225, 54, 120), (315, 226, 76, 227), (289, 254, 445, 449), (313, 228, 31, 516, 99), (312, 229, 77, 230), (311, 166, 52, 231), (308, 233, 51, 117), (307, 580, 234, 78, 235), (303, 238, 50, 116), (302, 239, 79, 240), (166, 311, 455, 440), (299, 243, 80, 244), (345, 188, 417, 462), (297, 245, 33, 518, 101), (296, 246, 81, 247), (295, 162, 48, 248), (294, 249, 47, 113), (293, 250, 82, 251), (29, 515, 795, 826), (291, 253, 46, 523, 112), (290, 254, 83, 255), (289, 136, 24, 256), (587, 232, 911, 916), (288, 142, 30, 258, 565), (286, 260, 85, 261), (285, 137, 25, 262), (597, 96, 796, 927), (284, 140, 28, 264, 558), (557, 265, 40, 108, 554), (282, 266, 36, 104), (281, 267, 86, 268), (279, 270, 38, 107), (278, 271, 87, 272), (277, 134, 22, 273), (365, 218, 1123, 1145), (10, 171, 1099, 1167, 1085), (123, 19, 1089, 1158, 1090), (271, 277, 273, 87), (105, 300, 454, 383), (177, 278, 272, 61), (63, 192, 418, 414), (311, 229, 443, 455), (128, 279, 107, 11), (61, 272, 279, 128), (272, 87, 270, 279), (267, 280, 551, 269, 86), (60, 176, 552, 280, 267), (174, 281, 268, 58), (20, 127, 281, 174), (127, 60, 267, 281), (125, 282, 104, 9), (58, 268, 282, 125), (268, 86, 266, 282), (310, 586, 1005, 915), (517, 545, 873, 791), (596, 323, 926, 925), (510, 42, 802, 803), (172, 13, 140, 284, 559), (260, 285, 262, 85), (56, 171, 285, 260), (171, 10, 137, 285), (169, 286, 261, 55), (19, 123, 286, 169), (123, 56, 260, 286), (27, 513, 799, 828), (55, 261, 287, 563, 121), (261, 85, 259, 564, 287), (486, 27, 828, 829), (113, 585, 914, 972), (168, 15, 142, 288, 566), (508, 546, 875, 806), (254, 289, 256, 83), (355, 129, 394, 464), (167, 53, 402, 401), (166, 290, 255, 52), (129, 345, 462, 394), (197, 63, 414, 419), (118, 291, 112, 482, 16), (52, 255, 291, 118), (255, 83, 253, 291), (250, 292, 569, 252, 82), (50, 164, 570, 292, 250), (162, 293, 251, 48), (18, 116, 293, 162), (116, 50, 250, 293), (114, 294, 113, 483, 17), (48, 251, 294, 114), (251, 82, 249, 294), (246, 295, 248, 81), (192, 355, 464, 418), (49, 115, 385, 398), (136, 296, 247, 24), (20, 174, 407, 392), (196, 69, 420, 441), (90, 297, 101, 478, 1), (24, 247, 297, 90), (247, 81, 245, 297), (358, 126, 391, 466), (23, 135, 298, 243), (135, 9, 163, 298), (149, 299, 244, 37), (0, 89, 299, 149), (89, 23, 243, 299), (203, 358, 466, 422), (37, 244, 300, 105), (244, 80, 242, 300), (239, 301, 573, 241, 79), (36, 148, 574, 301, 239), (163, 302, 240, 49), (9, 104, 302, 163), (104, 36, 239, 302), (115, 303, 116, 18), (49, 240, 303, 115), (240, 79, 238, 303), (55, 121, 1116, 1098), (173, 326, 1134, 1101), (78, 234, 1113, 1114), (187, 347, 1137, 1121), (680, 576, 306, 577), (145, 579, 307, 235, 34), (678, 578, 307, 579), (677, 543, 234, 580), (102, 308, 117, 8), (34, 235, 308, 102), (235, 78, 233, 308), (47, 161, 309, 582, 232), (97, 595, 924, 794), (584, 310, 915, 1004), (632, 510, 803, 958), (229, 311, 231, 77), (354, 103, 381, 463), (207, 72, 424, 442), (142, 312, 230, 30), (15, 120, 312, 142), (120, 54, 229, 312), (98, 313, 99, 6), (30, 230, 313, 98), (230, 77, 228, 313), (334, 203, 422, 460), (26, 138, 314, 226), (138, 11, 167, 314), (157, 315, 227, 44), (3, 92, 315, 157), (92, 26, 226, 315), (111, 316, 120, 15), (44, 227, 316, 111), (227, 76, 225, 316), (222, 317, 224, 75), (38, 150, 317, 222), (150, 0, 149, 317), (167, 318, 223, 53), (11, 107, 318, 167), (107, 38, 222, 318), (188, 354, 463, 417), (53, 223, 319, 119), (223, 75, 221, 319), (499, 500, 813, 815), (147, 3, 157, 320, 589), (649, 631, 956, 1022), (158, 6, 156, 593, 321), (19, 169, 1097, 1089), (582, 309, 913, 910), (548, 649, 1022, 877), (326, 214, 1110, 1134), (509, 43, 804, 805), (42, 154, 325, 215, 540), (154, 5, 153, 325), (669, 520, 984, 1042), (51, 233, 1112, 1096), (137, 327, 213, 25), (10, 124, 327, 137), (124, 57, 212, 327), (112, 523, 785, 784), (25, 213, 328, 602, 91), (213, 73, 211, 603, 328), (361, 619, 1142, 1141), (103, 334, 460, 381), (61, 128, 436, 412), (134, 330, 209, 22), (126, 20, 392, 391), (88, 331, 89, 0), (22, 209, 331, 88), (209, 72, 207, 331), (204, 332, 206, 71), (27, 486, 139, 332, 204), (139, 524, 12, 175, 332), (146, 333, 205, 35), (2, 475, 94, 333, 146), (94, 513, 27, 204, 333), (163, 49, 398, 397), (35, 205, 334, 103), (205, 71, 203, 334), (200, 335, 202, 70), (40, 152, 335, 200), (152, 4, 530, 151, 335), (175, 336, 201, 59), (12, 480, 108, 336, 175), (108, 40, 200, 336), (126, 337, 127, 20), (59, 201, 337, 126), (201, 70, 199, 337), (271, 278, 448, 446), (429, 76, 471, 472), (278, 177, 411, 448), (140, 338, 198, 28), (13, 130, 338, 140), (130, 63, 197, 338), (95, 339, 92, 3), (28, 198, 339, 95), (198, 69, 196, 339), (193, 340, 195, 68), (29, 487, 141, 340, 193), (141, 525, 14, 178, 340), (153, 341, 194, 41), (5, 97, 341, 153), (97, 515, 29, 193, 341), (109, 342, 130, 13), (41, 194, 342, 109), (194, 68, 192, 342), (189, 343, 191, 67), (43, 155, 343, 189), (155, 2, 146, 343), (178, 344, 190, 62), (14, 481, 110, 344, 178), (110, 521, 43, 189, 344), (54, 225, 427, 404), (62, 190, 345, 129), (190, 67, 188, 345), (212, 57, 1102, 1108), (663, 535, 180, 606), (184, 349, 186, 66), (46, 159, 349, 184, 536), (159, 1, 528, 145, 349), (180, 612, 350, 185, 64), (660, 611, 350, 612), (659, 536, 184, 613), (131, 351, 132, 21), (64, 185, 351, 131), (185, 66, 183, 351), (183, 352, 182, 65), (66, 186, 352, 183), (186, 34, 102, 352), (80, 243, 432, 433), (67, 191, 354, 188), (191, 35, 103, 354), (229, 54, 404, 443), (68, 195, 355, 192), (195, 62, 129, 355), (196, 356, 138, 26), (134, 277, 447, 437), (199, 357, 615, 176, 60), (70, 202, 616, 357, 199), (177, 61, 412, 411), (71, 206, 358, 203), (206, 59, 126, 358), (207, 359, 135, 23), (277, 271, 446, 447), (211, 73, 1109, 1122), (599, 669, 1042, 1009), (170, 364, 1144, 1172, 1118), (216, 41, 109, 362, 621), (65, 182, 1105, 1222, 1106), (648, 514, 797, 1021), (474, 639, 967, 848), (220, 44, 111, 366, 626), (246, 296, 452, 444), (75, 224, 367, 221), (224, 37, 105, 367), (58, 125, 435, 408), (367, 105, 383, 468), (18, 162, 439, 386), (228, 368, 143, 488, 31), (77, 231, 368, 228), (231, 52, 118, 368), (171, 56, 1100, 1160, 1099), (238, 370, 628, 164, 50), (79, 241, 629, 370, 238), (296, 136, 438, 452), (221, 367, 468, 426), (225, 76, 429, 427), (245, 371, 144, 490, 33), (81, 248, 371, 245), (248, 48, 114, 371), (249, 372, 161, 47), (82, 252, 372, 249), (631, 648, 1021, 956), (253, 373, 159, 46), (83, 256, 373, 253), (256, 24, 90, 373), (257, 374, 158, 45, 506), (508, 258, 374, 257, 546), (258, 30, 98, 374), (259, 375, 155, 43, 509), (85, 262, 375, 259), (262, 25, 91, 375), (632, 376, 154, 42, 510), (144, 527, 853, 854), (521, 110, 786, 787), (264, 28, 95, 377, 635), (265, 638, 378, 152, 40), (84, 507, 808, 807), (258, 508, 806, 898), (266, 379, 640, 148, 36), (86, 269, 641, 379, 266), (270, 380, 150, 38), (87, 273, 380, 270), (273, 22, 88, 380), (470, 385, 386, 399), (469, 388, 389, 403), (468, 383, 384, 405), (466, 391, 392, 409), (464, 394, 395, 413), (463, 381, 382, 415), (462, 417, 416, 396), (461, 411, 412, 421), (460, 422, 410, 393), (458, 407, 408, 425), (457, 426, 406, 390), (456, 401, 402, 430), (454, 431, 400, 387), (453, 397, 398, 434), (416, 415, 447, 446), (415, 382, 437, 447), (395, 396, 448, 411), (396, 416, 446, 448), (406, 405, 449, 445), (405, 384, 438, 449), (389, 390, 450, 440), (390, 406, 445, 450), (400, 399, 451, 444), (399, 386, 439, 451), (384, 387, 452, 438), (387, 400, 444, 452), (432, 453, 434, 433), (383, 454, 387, 384), (404, 403, 455, 443), (403, 389, 440, 455), (428, 456, 430, 429), (388, 457, 390, 389), (423, 458, 425, 424), (410, 409, 458, 423), (409, 392, 407, 458), (382, 393, 459, 437), (393, 410, 423, 459), (381, 460, 393, 382), (419, 461, 421, 420), (414, 413, 461, 419), (413, 395, 411, 461), (394, 462, 396, 395), (417, 463, 415, 416), (418, 464, 413, 414), (420, 421, 465, 441), (421, 412, 436, 465), (422, 466, 409, 410), (424, 425, 467, 442), (425, 408, 435, 467), (426, 468, 405, 406), (427, 469, 403, 404), (429, 430, 469, 427), (430, 402, 388, 469), (431, 470, 399, 400), (433, 434, 470, 431), (434, 398, 385, 470), (208, 330, 459, 423), (119, 319, 457, 388), (254, 290, 450, 445), (295, 246, 444, 451), (53, 119, 388, 402), (319, 221, 426, 457), (242, 80, 433, 431), (162, 295, 451, 439), (471, 196, 441, 472), (428, 429, 472, 441), (76, 226, 196, 471), (436, 128, 167, 401), (207, 442, 432, 243), (435, 125, 163, 397), (442, 467, 453, 432), (467, 435, 397, 453), (465, 436, 401, 456), (441, 465, 456, 428), (143, 526, 851, 852), (506, 45, 809, 810), (263, 548, 877, 878), (688, 562, 896, 1061), (1, 478, 842, 841), (708, 484, 831, 1081), (252, 545, 517, 100, 372), (600, 668, 1041, 929), (484, 688, 1061, 831), (7, 477, 844, 843), (257, 506, 810, 876), (1081, 947, 1152, 1155), (211, 619, 656, 498), (619, 361, 618, 656), (668, 476, 845, 1041), (525, 141, 780, 781), (707, 485, 830, 1080), (507, 687, 1060, 808), (611, 659, 613, 350), (618, 707, 1080, 942), (535, 660, 612, 180), (321, 593, 922, 923), (645, 637, 964, 1018), (667, 601, 930, 1040), (549, 645, 1018, 879), (6, 99, 608, 609, 156), (473, 667, 1040, 850), (605, 663, 606, 347), (524, 139, 782, 783), (309, 583, 912, 913), (232, 582, 910, 911), (502, 219, 870, 979), (283, 555, 889, 890), (644, 512, 801, 1017), (91, 602, 667, 473), (602, 328, 601, 667), (554, 108, 888, 887), (215, 325, 216, 500, 499), (637, 644, 1017, 964), (96, 597, 595, 97, 5), (546, 257, 876, 875), (45, 158, 321, 592, 542), (475, 2, 849, 846), (604, 666, 1039, 931), (4, 474, 848, 847), (113, 47, 232, 587, 585), (500, 216, 978, 813), (161, 7, 531, 583, 309), (666, 497, 817, 1039), (215, 499, 815, 868), (578, 677, 580, 307), (639, 378, 965, 967), (685, 547, 995, 1058), (528, 678, 579, 145), (638, 265, 880, 966), (568, 685, 1058, 1000), (538, 492, 819, 865), (543, 680, 577, 234), (476, 665, 1038, 845), (32, 505, 811, 822), (2, 473, 850, 849), (705, 498, 816, 1078), (665, 604, 931, 1038), (601, 705, 1078, 930), (121, 563, 688, 484), (563, 287, 562, 688), (545, 252, 874, 873), (561, 263, 878, 998), (378, 638, 966, 965), (633, 376, 957, 959), (704, 599, 1009, 1077), (605, 664, 1037, 1010), (541, 704, 1077, 993), (664, 537, 991, 1037), (287, 564, 696, 562), (564, 259, 509, 696), (160, 494, 975, 860), (101, 518, 789, 788), (703, 501, 812, 1076), (100, 517, 791, 790), (265, 557, 891, 880), (96, 633, 959, 796), (572, 683, 1056, 905), (492, 151, 858, 819), (598, 703, 1076, 928), (556, 283, 890, 996), (376, 632, 958, 957), (540, 215, 868, 867), (535, 663, 1036, 989), (328, 603, 705, 601), (603, 211, 498, 705), (335, 151, 492, 538, 202), (683, 479, 840, 1056), (99, 516, 793, 792), (663, 605, 1216, 1215), (490, 144, 854, 821), (365, 624, 708, 623), (624, 121, 484, 708), (614, 160, 860, 937), (378, 639, 474, 4, 152), (558, 284, 734, 760), (635, 264, 733, 779), (510, 42, 715, 750), (559, 172, 729, 761), (168, 625, 774, 728), (14, 525, 755, 711), (258, 508, 749), (626, 366, 739, 775), (16, 526, 756, 712), (593, 321, 737, 767), (172, 620, 772, 729), (376, 633, 777, 740), (621, 362, 738, 773), (147, 634, 778, 726), (29, 487, 744, 713), (97, 515, 751, 720), (258, 565, 762), (635, 377, 741, 779), (566, 288, 735, 763), (565, 288, 735, 762), (499, 500, 747, 746), (215, 540, 757, 730), (510, 632, 776, 750), (141, 525, 755, 724), (566, 168, 728, 763), (488, 31, 714, 745), (546, 508, 749, 759), (516, 99, 721, 752), (621, 216, 773), (264, 558, 760, 733), (110, 481, 742, 722), (499, 215, 730, 746), (559, 284, 734, 761), (112, 482, 743, 723), (500, 216, 747), (526, 143, 725, 756), (609, 608, 770, 771), (29, 515, 751, 713), (506, 45, 717, 748), (588, 320, 736, 764), (609, 156, 727, 771), (31, 516, 752, 714), (589, 147, 726, 765), (625, 366, 739, 774), (220, 588, 764, 731), (110, 521, 753, 722), (626, 220, 731, 775), (14, 481, 742, 711), (589, 320, 736, 765), (595, 597, 769, 768), (321, 592, 766, 737), (540, 42, 715, 757), (156, 593, 767, 727), (487, 141, 724, 744), (595, 97, 720, 768), (43, 521, 753, 716), (523, 112, 723, 754), (143, 488, 745, 725), (608, 99, 721, 770), (482, 16, 712, 743), (597, 96, 719, 769), (46, 523, 754, 718), (542, 592, 766, 758), (632, 376, 740, 776), (45, 542, 758, 717), (633, 96, 719, 777), (634, 377, 741, 778), (506, 257, 732, 748), (546, 257, 732, 759), (784, 785, 1032, 1012), (843, 840, 1031, 859), (859, 1031, 937, 860), (865, 818, 983, 1030), (816, 1029, 829, 828), (814, 813, 1027, 992), (812, 1026, 827, 826), (807, 806, 875), (878, 958, 803), (877, 1022, 958, 878), (956, 1021, 959, 957), (879, 1018, 966, 880), (964, 1017, 967, 965), (1017, 801, 800, 967), (1018, 964, 965, 966), (1021, 797, 796, 959), (1022, 956, 957, 958), (873, 822, 791), (1026, 947, 780, 827), (1029, 942, 782, 829), (934, 932, 933), (1040, 930, 798, 846), (1042, 867, 868, 1009), (815, 813, 814), (1043, 925, 926, 927), (927, 926, 924), (1044, 869, 870, 1008), (869, 921, 870), (914, 916, 915), (1048, 914, 915, 1005), (912, 859, 860), (1058, 875, 876, 1000), (1061, 896, 786, 837), (1064, 879, 880, 891), (1065, 887, 888, 839), (1068, 803, 802, 984), (1069, 805, 804, 787), (1070, 810, 809, 985), (1071, 823, 822, 873), (1076, 812, 826, 795), (1077, 815, 814, 993), (1078, 816, 828, 799), (865, 819, 818), (1080, 830, 838, 783), (1081, 831, 836, 781), (967, 800, 848), (785, 986, 990, 1032), (834, 835, 1033, 989), (835, 784, 1012, 1033), (932, 1034, 936, 933), (792, 793, 1034, 932), (793, 824, 991, 1034), (935, 934, 1035, 974), (934, 933, 1011, 1035), (852, 851, 1036, 1010), (851, 834, 989, 1036), (824, 825, 1037, 991), (825, 852, 1010, 1037), (857, 1038, 931, 858), (847, 845, 1038, 857), (819, 1039, 817, 818), (858, 931, 1039, 819), (850, 1040, 846, 849), (848, 1041, 845, 847), (800, 929, 1041, 848), (984, 802, 867, 1042), (797, 1043, 927, 796), (985, 809, 869, 1044), (870, 921, 1045, 979), (921, 923, 1007, 1045), (832, 833, 1048, 988), (833, 972, 914, 1048), (911, 910, 1049, 981), (910, 913, 1003, 1049), (788, 789, 1050, 1002), (789, 820, 994, 1050), (841, 842, 1051, 987), (842, 788, 1002, 1051), (854, 853, 1052, 1001), (853, 832, 988, 1052), (820, 821, 1053, 994), (821, 854, 1001, 1053), (791, 1055, 905, 790), (822, 811, 1055, 791), (844, 1056, 840, 843), (790, 905, 1056, 844), (995, 807, 875, 1058), (808, 1060, 806, 807), (831, 1061, 837, 836), (889, 1064, 891, 890), (830, 1065, 839, 838), (996, 890, 887, 1065), (890, 891, 887), (998, 878, 803, 1068), (896, 1069, 787, 786), (1000, 876, 810, 1070), (913, 912, 1073, 1003), (912, 860, 975, 1073), (915, 916, 1074, 1004), (916, 911, 981, 1074), (923, 922, 1075, 1007), (922, 935, 974, 1075), (924, 1076, 795, 794), (926, 928, 1076, 924), (1009, 868, 815, 1077), (930, 1078, 799, 798), (942, 1080, 783, 782), (947, 1081, 781, 780), (487, 29, 826, 827), (518, 33, 820, 789), (93, 600, 929, 800), (514, 670, 1043, 797), (39, 519, 983, 818), (670, 596, 925, 1043), (592, 321, 923, 921), (595, 597, 927, 924), (593, 156, 935, 922), (43, 521, 787, 804), (594, 671, 1044, 1008), (31, 488, 825, 824), (671, 522, 985, 1044), (523, 46, 986, 785), (480, 12, 838, 839), (692, 556, 996, 1065), (219, 594, 1008, 870), (489, 32, 822, 823), (485, 692, 1065, 830), (151, 530, 857, 858), (33, 490, 821, 820), (873, 874, 901, 903, 902, 862, 952, 954, 953, 872, 906, 908, 907, 856, 968, 970, 969, 882, 883, 885, 884, 864, 938, 940, 939, 866, 865, 1030, 941, 1079, 863, 1066, 886, 1067, 881, 1016, 971, 1083, 855, 1054, 909, 1072, 871, 1023, 955, 1082, 861, 1057, 904, 1071), (542, 592, 921, 869), (12, 524, 783, 838), (14, 525, 781, 836), (481, 14, 836, 837), (672, 502, 979, 1045), (526, 16, 834, 851), (591, 672, 1045, 1007), (501, 653, 1026, 812), (653, 623, 947, 1026), (527, 17, 832, 853), (687, 567, 686, 495, 652, 627, 651, 503, 674, 590, 673, 491, 647, 636, 646, 511, 690, 560, 689, 496, 655, 622, 654, 1027, 1013, 1028, 977, 1062, 997, 1063, 982, 1019, 1015, 1020, 973, 1046, 1006, 1047, 980, 1024, 1014, 1025, 976, 1059, 999, 1060), (528, 1, 841, 987), (16, 482, 835, 834), (654, 539, 992, 1027), (530, 4, 847, 857), (557, 554, 887, 891), (531, 7, 843, 859), (17, 483, 833, 832), (520, 695, 1068, 984), (695, 561, 998, 1068), (362, 109, 13, 172, 729, 772, 738), (585, 587, 916, 914), (156, 609, 934, 935), (586, 675, 1048, 1005), (610, 348, 933, 936), (46, 536, 990, 986), (562, 696, 1069, 896), (675, 533, 988, 1048), (696, 509, 805, 1069), (498, 656, 1029, 816), (202, 538, 865, 866), (656, 618, 1149, 1150), (539, 74, 814, 992), (42, 540, 867, 802), (497, 39, 818, 817), (74, 541, 993, 814), (522, 697, 1070, 985), (583, 531, 859, 912), (519, 657, 1030, 983), (348, 607, 1011, 933), (697, 568, 1000, 1070), (658, 614, 937, 1031), (608, 99, 792, 932), (479, 658, 1031, 840), (45, 542, 869, 809), (676, 504, 981, 1049), (581, 676, 1049, 1003), (698, 489, 823, 1071), (677, 578, 1002, 1050), (543, 677, 1050, 994), (94, 475, 846, 798), (678, 528, 987, 1051), (659, 611, 1012, 1032), (1071, 904, 1057, 861, 1082, 955, 1023, 871, 1072, 909, 1054, 855, 1083, 971, 1016, 881, 1067, 886, 1066, 863, 1079, 941, 1030, 657, 617, 706, 534, 693, 553, 694, 550, 643, 642, 710, 529, 681, 575, 699, 544, 650, 630, 709, 532, 684, 571, 698), (477, 100, 790, 844), (578, 678, 1051, 1002), (536, 659, 1032, 990), (478, 101, 788, 842), (547, 84, 807, 995), (700, 581, 1003, 1073), (679, 576, 1001, 1052), (660, 535, 989, 1033), (494, 700, 1073, 975), (108, 480, 839, 888), (533, 679, 1052, 988), (611, 660, 1033, 1012), (110, 481, 837, 786), (661, 610, 936, 1034), (482, 112, 784, 835), (701, 584, 1004, 1074), (512, 93, 800, 801), (680, 543, 994, 1053), (504, 701, 1074, 981), (513, 94, 798, 799), (483, 113, 972, 833), (1053, 1001, 1206, 1204), (537, 661, 1034, 991), (609, 608, 932, 934), (702, 591, 1007, 1075), (493, 702, 1075, 974), (139, 486, 829, 782), (662, 493, 974, 1035), (515, 97, 794, 795), (141, 487, 827, 780), (682, 572, 905, 1055), (607, 662, 1035, 1011), (551, 280, 552, 176, 615, 357, 616, 202, 866, 939, 940, 938, 864, 884, 885, 883, 882, 969, 970, 968, 856, 907, 908, 906, 872, 953, 954, 952, 862, 902, 903, 901, 874, 252, 569, 292, 570, 164, 628, 370, 629, 241, 573, 301, 574, 148, 640, 379, 641, 269), (488, 143, 852, 825), (505, 682, 1055, 811), (1180, 1157, 1089, 1166), (1179, 1156, 1085, 1167), (1139, 1092, 1093, 1227, 1120), (1137, 1138, 1103, 1104, 1121), (1178, 1162, 1102, 1165), (1177, 1163, 1100, 1164), (1132, 1097, 1098, 1123), (1136, 1242, 1218, 1274), (1113, 1131, 1130, 1115, 1114), (1118, 1166, 1089, 1097, 1132), (1176, 1168, 1090, 1158), (1108, 1134, 1110, 1109), (1102, 1161, 1101, 1134, 1108), (1175, 1169, 1091, 1159), (1121, 1104, 1092, 1139), (1174, 1170, 1101, 1161), (1109, 1110, 1141, 1142, 1122), (1173, 1171, 1099, 1160), (1123, 1098, 1116, 1146, 1145), (1112, 1147, 1095, 1221, 1096), (1114, 1115, 1147, 1112), (360, 173, 1101, 1170, 1140), (275, 274, 1125, 1232, 1126), (182, 8, 1087, 1228, 1105), (304, 237, 1124, 1238, 1128), (64, 131, 1092, 1104), (133, 275, 1126, 1233, 1117), (132, 65, 1106, 1224, 1094), (606, 180, 1103, 1138), (233, 78, 1114, 1112), (276, 179, 1119, 1235, 1127), (305, 133, 1117, 1240, 1129), (214, 361, 1141, 1110), (274, 276, 1127, 1236, 1125), (237, 305, 1129, 1241, 1124), (619, 211, 1122, 1142), (117, 51, 1096, 1223, 1086), (8, 117, 1086, 1219, 1087), (73, 212, 1108, 1109), (346, 181, 1120, 1242, 1136), (181, 353, 1139, 1120), (353, 187, 1121, 1139), (306, 236, 1115, 1130), (218, 322, 1132, 1123), (179, 346, 1136, 1243, 1119), (124, 10, 1085, 1159, 1091), (322, 170, 1118, 1132), (57, 124, 1091, 1165, 1102), (234, 577, 1131, 1113), (577, 306, 1130, 1131), (369, 165, 1095, 1147), (169, 55, 1098, 1097), (236, 369, 1147, 1115), (180, 64, 1104, 1103), (1150, 1149, 1148, 1151), (942, 1029, 1151, 1148), (618, 942, 1148, 1149), (1029, 656, 1150, 1151), (1153, 1154, 1155, 1152), (623, 708, 1154, 1153), (947, 623, 1153, 1152), (708, 1081, 1155, 1154), (1163, 1173, 1160, 1100), (1162, 1174, 1161, 1102), (1156, 1175, 1159, 1085), (1157, 1176, 1158, 1089), (1168, 1177, 1164, 1090), (1169, 1178, 1165, 1091), (1171, 1179, 1167, 1099), (1172, 1144, 1196, 1152), (1172, 1180, 1166, 1118), (1140, 1170, 1148, 1203), (1170, 1174, 1151, 1148), (1214, 1208, 1204, 1206), (576, 680, 1208, 1214), (1001, 576, 1214, 1206), (680, 1053, 1204, 1208), (1215, 1216, 1218, 1217), (605, 1010, 1218, 1216), (1010, 1036, 1217, 1218), (1036, 663, 1215, 1217), (1120, 1227, 1244, 1242), (1227, 1093, 1226, 1244), (1086, 1223, 1245, 1239), (1223, 1096, 1229, 1245), (1087, 1219, 1246, 1225), (1219, 1086, 1239, 1246), (1096, 1221, 1247, 1229), (1221, 1095, 1237, 1247), (1237, 1128, 1268, 1206), (1094, 1224, 1248, 1234), (1224, 1106, 1230, 1248), (1093, 1220, 1249, 1226), (1220, 1094, 1234, 1249), (1105, 1228, 1250, 1231), (1228, 1087, 1225, 1250), (1106, 1222, 1251, 1230), (1222, 1105, 1231, 1251), (1125, 1236, 1127, 1235, 1119, 1243, 1136, 1274, 1275, 1255, 1266, 1265, 1267, 1259, 1262, 1261, 1263, 1253, 1272, 1271, 1273, 1257, 1269, 1268, 1128, 1238, 1124, 1241, 1129, 1240, 1117, 1233, 1126, 1232), (1247, 1237, 1206, 1204), (1217, 1254, 1279, 1264, 1278, 1258, 1281, 1260, 1280, 1252, 1277, 1270, 1276, 1256, 1204, 1206, 1268, 1269, 1257, 1273, 1271, 1272, 1253, 1263, 1261, 1262, 1259, 1267, 1265, 1266, 1255, 1275, 1274, 1218), (1242, 1244, 1217, 1218), (1226, 1249, 1234, 1248, 1230, 1251, 1231, 1250, 1225, 1246, 1239, 1245, 1229, 1247, 1204, 1256, 1276, 1270, 1277, 1252, 1280, 1260, 1281, 1258, 1278, 1264, 1279, 1254, 1217, 1244), (364, 122, 324, 217, 363, 106, 329, 210, 360, 1140, 1203, 1189, 1190, 1187, 1188, 1185, 1186, 1193, 1194, 1191, 1192, 1183, 1184, 1181, 1182, 1195, 1196, 1144), (1203, 1148, 1151, 1199, 1212, 1202, 1209, 1197, 1213, 1205, 1207, 1200, 1211, 1201, 1210, 1198, 1155, 1152, 1196, 1195, 1182, 1181, 1184, 1183, 1192, 1191, 1194, 1193, 1186, 1185, 1188, 1187, 1190, 1189), (364, 122, 324, 217, 363, 106, 329, 210, 360, 1140, 1170, 1174, 1162, 1178, 1169, 1175, 1156, 1179, 1171, 1173, 1163, 1177, 1168, 1176, 1157, 1180, 1172, 1144), (1180, 1154, 1155, 1198, 1210, 1201, 1211, 1200, 1207, 1205, 1213, 1197, 1209, 1202, 1212, 1199, 1151, 1174, 1162, 1178, 1169, 1175, 1156, 1179, 1171, 1173, 1163, 1177, 1168, 1176, 1157), (216, 773, 738, 772, 729, 761, 734, 760, 733, 779, 741, 778, 726, 765, 736, 764, 731, 775, 739, 774, 728, 763, 735, 762, 258, 898, 897, 900, 899, 949, 948, 951, 950, 918, 917, 920, 919, 961, 960, 963, 962, 893, 892, 895, 894, 944, 943, 946, 945, 978), (978, 945, 946, 943, 944, 894, 895, 892, 893, 962, 963, 960, 961, 919, 920, 917, 918, 950, 951, 948, 949, 899, 900, 897, 898, 806, 1060, 999, 1059, 976, 1025, 1014, 1024, 980, 1047, 1006, 1046, 973, 1020, 1015, 1019, 982, 1063, 997, 1062, 977, 1028, 1013, 1027, 813)])
me_plane_001.polygons.foreach_set('material_index', [0, 0, 0, 0, 0, 0, 0, 0, 0, 0, 0, 0, 0, 0, 0, 0, 0, 3, 0, 3, 0, 0, 0, 0, 0, 0, 0, 0, 0, 0, 0, 0, 0, 0, 0, 0, 0, 0, 0, 0, 0, 0, 0, 0, 0, 0, 0, 0, 0, 0, 0, 0, 0, 0, 0, 0, 0, 0, 0, 0, 0, 0, 0, 0, 0, 0, 0, 0, 0, 0, 0, 0, 0, 0, 0, 0, 0, 0, 0, 0, 0, 0, 0, 0, 0, 0, 0, 0, 0, 0, 0, 0, 0, 0, 0, 0, 0, 0, 0, 0, 0, 0, 0, 0, 0, 0, 0, 0, 0, 0, 0, 0, 0, 0, 0, 0, 0, 0, 0, 0, 0, 0, 0, 0, 0, 0, 0, 0, 0, 0, 0, 0, 0, 0, 0, 0, 0, 0, 0, 0, 0, 0, 0, 0, 0, 0, 0, 0, 0, 0, 0, 3, 3, 0, 0, 0, 0, 0, 0, 0, 0, 0, 0, 0, 0, 0, 0, 0, 0, 0, 0, 0, 0, 0, 0, 0, 0, 0, 0, 0, 0, 0, 0, 0, 0, 0, 0, 0, 0, 0, 0, 0, 3, 3, 0, 0, 0, 0, 0, 0, 0, 0, 0, 0, 0, 0, 0, 0, 0, 0, 0, 0, 0, 0, 0, 0, 0, 2, 0, 0, 0, 0, 0, 0, 0, 0, 0, 0, 0, 0, 0, 0, 0, 0, 0, 0, 0, 0, 0, 0, 0, 0, 0, 0, 0, 0, 0, 0, 0, 0, 0, 0, 0, 0, 0, 0, 0, 0, 0, 0, 0, 0, 0, 0, 0, 0, 0, 0, 0, 0, 0, 0, 0, 0, 0, 0, 0, 0, 0, 0, 0, 0, 0, 0, 0, 0, 0, 0, 0, 0, 0, 0, 0, 0, 0, 0, 0, 0, 0, 0, 0, 3, 0, 0, 0, 0, 0, 0, 3, 0, 0, 0, 0, 0, 0, 0, 0, 0, 0, 0, 0, 0, 0, 0, 0, 0, 0, 0, 0, 0, 0, 0, 0, 0, 0, 0, 0, 0, 0, 0, 0, 0, 0, 0, 0, 0, 0, 0, 0, 0, 0, 0, 0, 0, 0, 0, 0, 0, 0, 0, 4, 4, 4, 4, 4, 4, 4, 4, 4, 4, 4, 4, 4, 4, 4, 4, 4, 4, 4, 4, 4, 4, 4, 4, 4, 4, 4, 4, 4, 4, 4, 4, 4, 4, 4, 4, 4, 4, 4, 4, 4, 4, 4, 4, 4, 4, 4, 4, 4, 4, 4, 4, 4, 4, 4, 4, 0, 0, 0, 0, 0, 0, 0, 0, 0, 4, 0, 0, 0, 0, 4, 4, 4, 4, 0, 0, 0, 0, 1, 0, 0, 0, 0, 0, 0, 0, 0, 0, 0, 0, 0, 0, 0, 0, 0, 0, 0, 0, 0, 0, 2, 0, 0, 0, 0, 0, 0, 0, 0, 0, 0, 0, 0, 0, 0, 0, 2, 0, 0, 0, 0, 0, 0, 0, 0, 0, 0, 0, 0, 0, 0, 0, 0, 0, 2, 0, 0, 0, 0, 0, 0, 0, 0, 0, 0, 0, 0, 0, 0, 0, 0, 0, 0, 0, 0, 0, 0, 0, 0, 0, 0, 0, 0, 0, 0, 0, 0, 0, 0, 0, 0, 0, 0, 0, 0, 0, 0, 0, 0, 0, 0, 0, 0, 0, 0, 0, 0, 0, 0, 0, 0, 0, 0, 0, 0, 0, 0, 0, 0, 0, 0, 0, 0, 0, 0, 0, 0, 0, 0, 0, 0, 0, 0, 0, 0, 0, 0, 0, 0, 0, 0, 0, 0, 0, 0, 0, 0, 0, 0, 0, 0, 0, 0, 0, 0, 0, 0, 0, 0, 0, 0, 0, 0, 0, 0, 0, 0, 0, 0, 0, 0, 0, 0, 0, 0, 0, 0, 0, 0, 0, 0, 0, 0, 0, 0, 0, 0, 0, 0, 0, 0, 0, 0, 0, 0, 0, 0, 0, 0, 2, 0, 0, 0, 0, 0, 0, 0, 0, 0, 1, 0, 0, 0, 0, 0, 0, 0, 0, 0, 0, 0, 0, 0, 0, 0, 2, 0, 0, 0, 0, 0, 0, 0, 0, 0, 0, 0, 0, 0, 1, 0, 0, 0, 0, 0, 0, 0, 0, 0, 0, 0, 0, 0, 0, 0, 0, 0, 0, 0, 0, 0, 0, 0, 0, 0, 0, 0, 0, 0, 0, 0, 0, 0, 0, 0, 0, 0, 0, 0, 0, 2, 0, 0, 0, 1, 0, 0, 0, 0, 0, 0, 0, 0, 0, 0, 0, 0, 0, 0, 0, 0, 0, 0, 0, 1, 0, 0, 0, 0, 0, 0, 0, 0, 0, 0, 0, 0, 0, 1, 0, 0, 2, 0, 0, 0, 0, 0, 0, 0, 0, 0, 0, 0, 0, 0, 0, 0, 0, 0, 0, 0, 0, 0, 0, 1, 0, 0, 0, 0, 1, 0, 0, 0, 0, 0, 0, 0, 0, 0, 0, 0, 0, 0, 0, 0, 0, 0, 0, 0, 0, 0, 0, 0, 0, 0, 0, 0, 0, 0, 0, 0, 0, 0, 0, 0, 0, 0, 0, 0, 0, 0, 0, 0, 0, 0, 0, 0, 0, 0, 0, 0, 0, 0, 0, 0, 0, 0, 0, 0, 0, 0, 0, 0, 0, 0, 0, 0, 0, 0, 0, 0, 0, 0, 0, 0, 0, 0, 0, 0, 0, 0, 0, 0, 0, 0, 0, 0, 0, 0, 0, 0, 0, 0, 0, 0, 0, 0, 0, 0, 0, 0, 0, 0, 0, 0, 0, 0, 0, 0, 0, 0, 0, 0, 0, 0, 0, 0, 0, 0, 0, 0, 0, 0, 0, 0, 0, 0, 0, 0, 0, 0, 0, 0, 0, 0, 0, 0, 0, 0, 0, 0])
me_plane_001.materials.append(mat_material_005)
me_plane_001.materials.append(mat_material_002)
me_plane_001.materials.append(mat_material_003)
me_plane_001.materials.append(None)
me_plane_001.materials.append(mat_material_006)
me_plane_001.use_remesh_preserve_volume = False
me_plane_001.use_remesh_preserve_attributes = False
me_plane_001.use_mirror_vertex_groups = False
me_plane_001.update()

# ---- objects
ob_plane = bpy.data.objects.new('Plane', me_plane_001)
ob_lamp = bpy.data.objects.new('Lamp', light_lamp)
ob_camera = bpy.data.objects.new('Camera', cam_camera)

# ---- transforms, parenting, visibility, modifiers, constraints
ob_plane.location = (4.94, -6.681, -0.2867)
ob_plane.lineart.crease_threshold = 0.0
ob_plane.material_slots[3].link = 'OBJECT'; ob_plane.material_slots[3].material = mat_material_004
_m = ob_plane.modifiers.new('Solidify', 'SOLIDIFY')
_m.thickness = 0.1
_m.nonmanifold_thickness_mode = 'FIXED'
_m.nonmanifold_merge_threshold = 0.0003
ob_lamp.location = (-3.049, 3.064, 8.131)
ob_lamp.rotation_euler = (0.6503, 0.05522, 1.866)
ob_lamp.lock_rotations_4d = False
ob_lamp.empty_display_type = 'ARROWS'
ob_lamp.color = (0.0, 0.0, 0.0, 0.0)
ob_lamp.lineart.crease_threshold = 0.0
ob_camera.location = (8.887, -9.979, 8.132)
ob_camera.rotation_euler = (1.035, -0.07004, 0.8175)
ob_camera.lock_rotations_4d = False
ob_camera.empty_display_type = 'ARROWS'
ob_camera.color = (0.0, 0.0, 0.0, 0.0)
ob_camera.display_type = 'WIRE'
ob_camera.lineart.crease_threshold = 0.0

# ---- collection membership
col_collection_1.objects.link(ob_plane)
col_collection_1.objects.link(ob_lamp)
col_collection_1.objects.link(ob_camera)

# ---- scene / render settings (as saved in the file)
scene.camera = ob_camera
scene.frame_start = 1; scene.frame_end = 250; scene.frame_set(0)
scene.render.engine = 'BLENDER_EEVEE_NEXT'
scene.render.resolution_percentage = 50
scene.render.dither_intensity = 0.0
scene.cycles.use_denoising = False
scene.cycles.samples = 128
scene.cycles.sampling_pattern = 'TABULATED_SOBOL'
scene.cycles.use_adaptive_sampling = False
scene.cycles.use_light_tree = False
scene.cycles.blur_glossy = 0.0
scene.cycles.sample_clamp_indirect = 0.0
scene.view_settings.view_transform = 'Standard'
bpy.context.view_layer.update()
